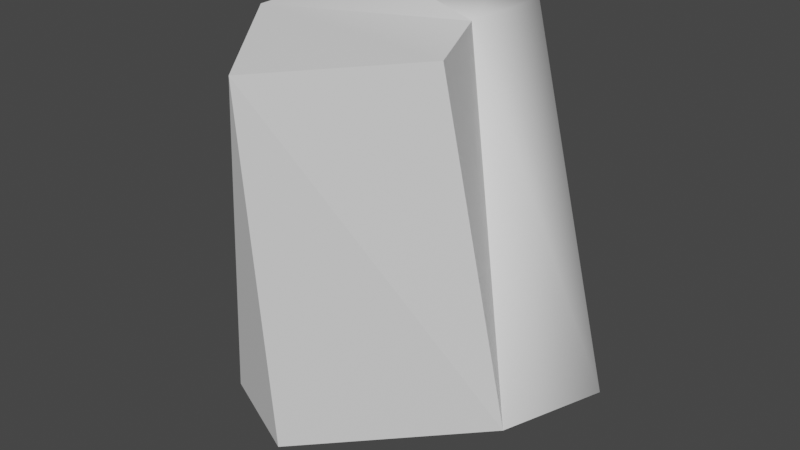 # Source: big2.blend  (saved by Blender 3.3.6; exported with 4.5.12 LTS)
import bpy
from mathutils import Matrix  # noqa: F401  (used for matrix-valued properties, if any)

bpy.ops.wm.read_factory_settings(use_empty=True)
scene = bpy.context.scene
scene.name = 'Scene'

# ---- materials (node trees are filled in below, after node groups)
mat_frontcolor = bpy.data.materials.new('FrontColor')
mat_frontcolor.use_transparent_shadow = False
mat_frontcolor.diffuse_color = (1.0, 1.0, 1.0, 1.0)
mat_frontcolor.roughness = 0.5528
mat_frontcolor.specular_intensity = 1.0

# ---- material node trees
mat_frontcolor.use_nodes = True; mat_frontcolor.node_tree.nodes.clear()
_N = mat_frontcolor.node_tree.nodes; _L = mat_frontcolor.node_tree.links
n0 = _N.new('ShaderNodeBsdfPrincipled'); n0.name = 'Principled BSDF'; n0.location = (10, 300)
n0.distribution = 'GGX'
n0.subsurface_method = 'RANDOM_WALK_SKIN'
n0.inputs[0].default_value = (1.0, 1.0, 1.0, 1.0)
n0.inputs[2].default_value = 0.5528
n0.inputs[3].default_value = 1.45
n0.inputs[13].default_value = 1.0
n0.inputs[27].default_value = (0.0, 0.0, 0.0, 1.0)
n0.inputs[28].default_value = 1.0
n1 = _N.new('ShaderNodeOutputMaterial'); n1.name = 'Material Output'; n1.location = (300, 300)
n2 = _N.new('ShaderNodeNormalMap'); n2.name = 'Normal Map'; n2.location = (-300, -300)
n2.label = 'Normal/Map'
_L.new(n0.outputs[0], n1.inputs[0])
_L.new(n2.outputs[0], n0.inputs[5])
n1.is_active_output = True

# ---- world
world_world = bpy.data.worlds.new('World'); scene.world = world_world
world_world.use_nodes = True; world_world.node_tree.nodes.clear()
_N = world_world.node_tree.nodes; _L = world_world.node_tree.links
n0 = _N.new('ShaderNodeOutputWorld'); n0.name = 'World Output'; n0.location = (300, 300)
n1 = _N.new('ShaderNodeBackground'); n1.name = 'Background'; n1.location = (10, 300)
n1.inputs[0].default_value = (0.05088, 0.05088, 0.05088, 1.0)
_L.new(n1.outputs[0], n0.inputs[0])
n0.is_active_output = True
world_world.color = (0.05088, 0.05088, 0.05088)
world_world.use_sun_shadow = False
world_world.sun_shadow_jitter_overblur = 0.0

# ---- meshes
me_mesh1 = bpy.data.meshes.new('Mesh1')
me_mesh1.from_pydata([(213.6, 1012.0, -378.9), (29.36, 0.0, -574.6), (48.36, 1012.0, -465.2), (-242.2, 2.797e-13, -426.9), (-249.2, 1012.0, -360.9), (-227.5, 1012.0, 57.74), (-310.3, 0.0, 130.4), (319.8, 1012.0, 108.3), (430.4, 2.888e-13, -437.1), (207.3, 1012.0, -133.7), (-48.18, 0.0, 252.0), (330.5, 2.888e-13, -145.7), (69.86, 1012.0, 424.2)], [], [(0, 8, 1), (2, 4, 9), (1, 2, 0), (0, 2, 9), (3, 2, 1), (4, 2, 3), (3, 6, 4), (4, 6, 5), (5, 6, 12), (10, 12, 6), (11, 9, 7), (5, 12, 7), (9, 11, 8), (5, 7, 9), (8, 0, 9), (9, 4, 5), (12, 10, 11), (12, 11, 7)])
me_mesh1.polygons.foreach_set('use_smooth', [1, 1, 1, 1, 1, 1, 0, 0, 0, 0, 0, 0, 1, 0, 1, 0, 0, 0])
_uv = me_mesh1.uv_layers.new(name='UVSet0')
_uv.uv.foreach_set('vector', [0.0, 0.0, 44.1, -8.581, 0.0, 0.0, -26.06, 95.15, 0.0, 0.0, 0.0, 0.0, 0.0, 0.0, -26.06, 95.15, 0.0, 0.0, 0.0, 0.0, -26.06, 95.15, 0.0, 0.0, 0.0, 0.0, -26.06, 95.15, 0.0, 0.0, 0.0, 0.0, -26.06, 95.15, 0.0, 0.0, 0.0, 0.0, 0.0, 0.0, 0.0, 0.0, 0.0, 0.0, 0.0, 0.0, 0.0, 0.0, 0.0, 0.0, 0.0, 0.0, 0.0, 0.0, 0.0, 0.0, 0.0, 0.0, 0.0, 0.0, 31.44, 2.423, 0.0, 0.0, 0.0, 0.0, 0.0, 0.0, 0.0, 0.0, 0.0, 0.0, 0.0, 0.0, 31.44, 2.423, 44.1, -8.581, 0.0, 0.0, 0.0, 0.0, 0.0, 0.0, 44.1, -8.581, 0.0, 0.0, 0.0, 0.0, 0.0, 0.0, 0.0, 0.0, 0.0, 0.0, -28.47, 103.1, 0.0, 0.0, 31.44, 2.423, -28.47, 103.1, 31.44, 2.423, 0.0, 0.0])
me_mesh1.materials.append(mat_frontcolor)
me_mesh1.update()
me_mesh1.normals_split_custom_set([tuple(v) for v in zip(*[iter([0.2524, 0.6893, -0.6791, 0.8725, 0.1222, -0.4731, -0.3164, -0.2397, -0.9178, -0.129, 0.6853, -0.7167, -0.2865, 0.5005, -0.817, 0.4723, 0.863, 0.1796, -0.3164, -0.2397, -0.9178, -0.129, 0.6853, -0.7167, 0.2524, 0.6893, -0.6791, 0.2524, 0.6893, -0.6791, -0.129, 0.6853, -0.7167, 0.4723, 0.863, 0.1796, -0.4489, 0.09523, -0.8885, -0.129, 0.6853, -0.7167, -0.3164, -0.2397, -0.9178, -0.2865, 0.5005, -0.817, -0.129, 0.6853, -0.7167, -0.4489, 0.09523, -0.8885, -0.9926, 0.001046, -0.1213, -0.9926, 0.001046, -0.1213, -0.9926, 0.001046, -0.1213, -0.995, 0.08513, 0.05156, -0.995, 0.08513, 0.05156, -0.995, 0.08513, 0.05156, -0.7719, 0.1082, 0.6265, -0.7719, 0.1082, 0.6265, -0.7719, 0.1082, 0.6265, -0.4183, -0.1047, 0.9023, -0.4183, -0.1047, 0.9023, -0.4183, -0.1047, 0.9023, 0.9008, 0.1147, -0.4188, 0.9008, 0.1147, -0.4188, 0.9008, 0.1147, -0.4188, 0.0, 1.0, 1.685e-07, 0.0, 1.0, 1.685e-07, 0.0, 1.0, 1.685e-07, 0.4723, 0.863, 0.1796, 0.9401, 0.1106, 0.3224, 0.8725, 0.1222, -0.4731, 0.0, 1.0, 2.465e-07, 0.0, 1.0, 2.465e-07, 0.2546, 0.9667, -0.02398, 0.8725, 0.1222, -0.4731, 0.2524, 0.6893, -0.6791, 0.4723, 0.863, 0.1796, 0.06594, 0.9667, 0.2471, 0.0, 1.0, -1.259e-07, 0.0, 1.0, -1.259e-07, 0.7099, -0.1978, 0.676, 0.7099, -0.1978, 0.676, 0.7099, -0.1978, 0.676, 0.7757, -0.1459, 0.6139, 0.7757, -0.1459, 0.6139, 0.7757, -0.1459, 0.6139])] * 3)])

# ---- objects
ob_mesh1 = bpy.data.objects.new('Mesh1', me_mesh1)
ob_model = bpy.data.objects.new('Model', None)

# ---- transforms, parenting, visibility, modifiers, constraints
ob_mesh1.parent = ob_model
ob_mesh1.location = (0.0, 0.0, 0.0)
ob_mesh1.color = (0.8, 0.8, 0.8, 1.0)
ob_model.location = (0.0, 0.0, 0.0)
ob_model.rotation_euler = (1.571, -0.0, 0.0)
ob_model.scale = (0.01, 0.01, 0.01)
ob_model.color = (0.8, 0.8, 0.8, 1.0)

# ---- collection membership
scene.collection.objects.link(ob_mesh1)
scene.collection.objects.link(ob_model)

# ---- scene / render settings (as saved in the file)
scene.frame_start = 1; scene.frame_end = 250; scene.frame_set(1)
scene.render.engine = 'BLENDER_EEVEE_NEXT'
scene.render.fps = 30
scene.cycles.sampling_pattern = 'TABULATED_SOBOL'
scene.cycles.use_light_tree = False
scene.view_settings.view_transform = 'Filmic'
bpy.context.view_layer.update()

# ---- added for rendering (the .blend has no active camera and no usable light): camera, sun
cam_auto = bpy.data.cameras.new('AutoCamera')
cam_auto.lens = 50.0
cam_auto.sensor_width = 36.0
cam_auto.clip_end = 1000.0
ob_auto_camera = bpy.data.objects.new('AutoCamera', cam_auto)
scene.collection.objects.link(ob_auto_camera)
ob_auto_camera.location = (15.4342, -17.0482, 16.927)
ob_auto_camera.rotation_euler = (1.09748, -7.21219e-08, 0.694738)
scene.camera = ob_auto_camera
light_auto_sun = bpy.data.lights.new('AutoSun', 'SUN')
light_auto_sun.energy = 3.0
light_auto_sun.angle = 0.0523599
ob_auto_sun = bpy.data.objects.new('AutoSun', light_auto_sun)
scene.collection.objects.link(ob_auto_sun)
ob_auto_sun.rotation_euler = (0.872665, 0.174533, 0.523599)
bpy.context.view_layer.update()
